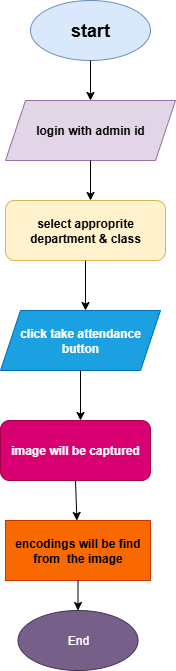

The diagram above was exported from draw.io. Its source (the exported page's mxGraphModel, read from the mxfile embedded in the PNG):
<mxGraphModel dx="1042" dy="562" grid="1" gridSize="10" guides="1" tooltips="1" connect="1" arrows="1" fold="1" page="1" pageScale="1" pageWidth="850" pageHeight="1100" math="0" shadow="0">
  <root>
    <mxCell id="0" />
    <mxCell id="1" parent="0" />
    <mxCell id="DZ0lAefgVgkuQAQEXOF8-1" value="&lt;h2&gt;start&lt;/h2&gt;" style="ellipse;whiteSpace=wrap;html=1;fillColor=#dae8fc;strokeColor=#6c8ebf;" vertex="1" parent="1">
      <mxGeometry x="340" y="30" width="120" height="60" as="geometry" />
    </mxCell>
    <mxCell id="DZ0lAefgVgkuQAQEXOF8-2" value="" style="endArrow=classic;html=1;rounded=0;exitX=0.5;exitY=1;exitDx=0;exitDy=0;" edge="1" parent="1" source="DZ0lAefgVgkuQAQEXOF8-1">
      <mxGeometry width="50" height="50" relative="1" as="geometry">
        <mxPoint x="370" y="330" as="sourcePoint" />
        <mxPoint x="400" y="130" as="targetPoint" />
      </mxGeometry>
    </mxCell>
    <mxCell id="DZ0lAefgVgkuQAQEXOF8-3" value="&lt;h4&gt;login with admin id&lt;/h4&gt;" style="shape=parallelogram;perimeter=parallelogramPerimeter;whiteSpace=wrap;html=1;fixedSize=1;fillColor=#e1d5e7;strokeColor=#9673a6;" vertex="1" parent="1">
      <mxGeometry x="315" y="130" width="170" height="60" as="geometry" />
    </mxCell>
    <mxCell id="DZ0lAefgVgkuQAQEXOF8-4" value="" style="endArrow=classic;html=1;rounded=0;exitX=0.5;exitY=1;exitDx=0;exitDy=0;" edge="1" parent="1" source="DZ0lAefgVgkuQAQEXOF8-3">
      <mxGeometry width="50" height="50" relative="1" as="geometry">
        <mxPoint x="370" y="330" as="sourcePoint" />
        <mxPoint x="400" y="230" as="targetPoint" />
      </mxGeometry>
    </mxCell>
    <mxCell id="DZ0lAefgVgkuQAQEXOF8-5" value="&lt;h4&gt;select approprite department &amp;amp; class&lt;/h4&gt;" style="rounded=1;whiteSpace=wrap;html=1;fillColor=#fff2cc;strokeColor=#d6b656;" vertex="1" parent="1">
      <mxGeometry x="315" y="230" width="160" height="60" as="geometry" />
    </mxCell>
    <mxCell id="DZ0lAefgVgkuQAQEXOF8-6" value="&lt;h4&gt;click take attendance button&lt;/h4&gt;" style="shape=parallelogram;perimeter=parallelogramPerimeter;whiteSpace=wrap;html=1;fixedSize=1;fillColor=#1ba1e2;fontColor=#ffffff;strokeColor=#006EAF;" vertex="1" parent="1">
      <mxGeometry x="310" y="340" width="160" height="60" as="geometry" />
    </mxCell>
    <mxCell id="DZ0lAefgVgkuQAQEXOF8-7" value="" style="endArrow=classic;html=1;rounded=0;exitX=0.5;exitY=1;exitDx=0;exitDy=0;" edge="1" parent="1" source="DZ0lAefgVgkuQAQEXOF8-5">
      <mxGeometry width="50" height="50" relative="1" as="geometry">
        <mxPoint x="370" y="350" as="sourcePoint" />
        <mxPoint x="395" y="340" as="targetPoint" />
      </mxGeometry>
    </mxCell>
    <mxCell id="DZ0lAefgVgkuQAQEXOF8-9" value="" style="endArrow=classic;html=1;rounded=0;exitX=0.5;exitY=1;exitDx=0;exitDy=0;" edge="1" parent="1" source="DZ0lAefgVgkuQAQEXOF8-6">
      <mxGeometry width="50" height="50" relative="1" as="geometry">
        <mxPoint x="550" y="410" as="sourcePoint" />
        <mxPoint x="390" y="450" as="targetPoint" />
      </mxGeometry>
    </mxCell>
    <mxCell id="DZ0lAefgVgkuQAQEXOF8-11" value="&lt;h4&gt;image will be captured&lt;/h4&gt;" style="rounded=1;whiteSpace=wrap;html=1;fillColor=#d80073;fontColor=#ffffff;strokeColor=#A50040;" vertex="1" parent="1">
      <mxGeometry x="310" y="450" width="150" height="60" as="geometry" />
    </mxCell>
    <mxCell id="DZ0lAefgVgkuQAQEXOF8-12" value="&lt;h4&gt;encodings will be find from&amp;nbsp; the image&lt;/h4&gt;" style="rounded=0;whiteSpace=wrap;html=1;fillColor=#fa6800;fontColor=#000000;strokeColor=#C73500;" vertex="1" parent="1">
      <mxGeometry x="315" y="550" width="145" height="60" as="geometry" />
    </mxCell>
    <mxCell id="DZ0lAefgVgkuQAQEXOF8-14" value="" style="endArrow=classic;html=1;rounded=0;exitX=0.5;exitY=1;exitDx=0;exitDy=0;" edge="1" parent="1" source="DZ0lAefgVgkuQAQEXOF8-11" target="DZ0lAefgVgkuQAQEXOF8-12">
      <mxGeometry width="50" height="50" relative="1" as="geometry">
        <mxPoint x="390" y="520" as="sourcePoint" />
        <mxPoint x="630" y="460" as="targetPoint" />
      </mxGeometry>
    </mxCell>
    <mxCell id="DZ0lAefgVgkuQAQEXOF8-17" value="End" style="ellipse;whiteSpace=wrap;html=1;fillColor=#76608a;fontColor=#ffffff;strokeColor=#432D57;" vertex="1" parent="1">
      <mxGeometry x="327.5" y="640" width="120" height="60" as="geometry" />
    </mxCell>
    <mxCell id="DZ0lAefgVgkuQAQEXOF8-18" value="" style="endArrow=classic;html=1;rounded=0;exitX=0.5;exitY=1;exitDx=0;exitDy=0;entryX=0.5;entryY=0;entryDx=0;entryDy=0;" edge="1" parent="1" source="DZ0lAefgVgkuQAQEXOF8-12" target="DZ0lAefgVgkuQAQEXOF8-17">
      <mxGeometry width="50" height="50" relative="1" as="geometry">
        <mxPoint x="510" y="660" as="sourcePoint" />
        <mxPoint x="560" y="610" as="targetPoint" />
      </mxGeometry>
    </mxCell>
  </root>
</mxGraphModel>